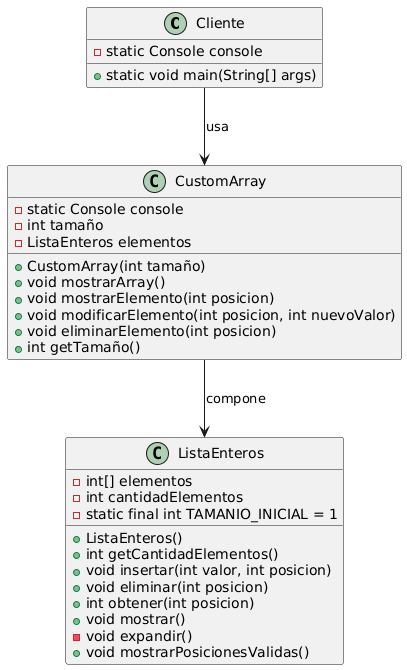

The diagram above was rendered by PlantUML. Its source (embedded in the PNG):
@startuml
class Cliente {
    - static Console console
    + static void main(String[] args)
}

class CustomArray {
    - static Console console
    - int tamaño
    - ListaEnteros elementos
    + CustomArray(int tamaño)
    + void mostrarArray()
    + void mostrarElemento(int posicion)
    + void modificarElemento(int posicion, int nuevoValor)
    + void eliminarElemento(int posicion)
    + int getTamaño()
}

class ListaEnteros {
    - int[] elementos
    - int cantidadElementos
    - static final int TAMANIO_INICIAL = 1
    + ListaEnteros()
    + int getCantidadElementos()
    + void insertar(int valor, int posicion)
    + void eliminar(int posicion)
    + int obtener(int posicion)
    + void mostrar()
    - void expandir()
    + void mostrarPosicionesValidas()
}

Cliente --> CustomArray : usa
CustomArray --> ListaEnteros : compone
@enduml